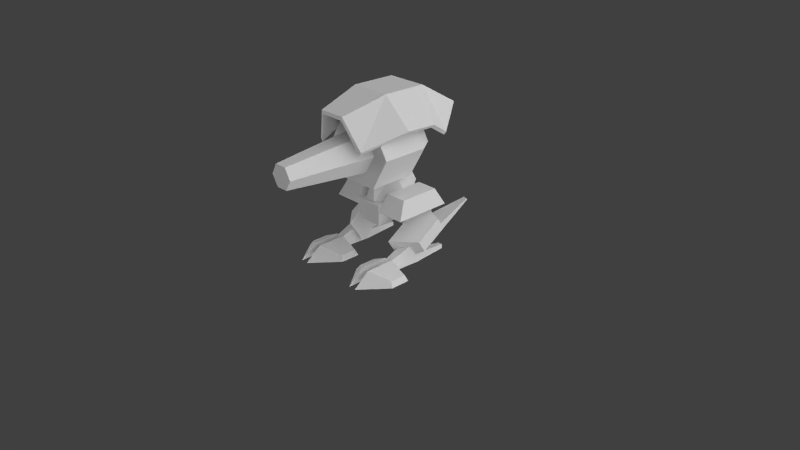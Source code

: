 # Source: flea_3.blend  (saved by Blender 2.63.0; exported with 4.5.12 LTS)
import bpy
from mathutils import Matrix  # noqa: F401  (used for matrix-valued properties, if any)

bpy.ops.wm.read_factory_settings(use_empty=True)
scene = bpy.context.scene
scene.name = 'Scene'

# ---- collections
col_collection_1 = bpy.data.collections.new('Collection 1'); scene.collection.children.link(col_collection_1)

# ---- materials (node trees are filled in below, after node groups)
mat_flea_1 = bpy.data.materials.new('flea_1')
mat_flea_1.alpha_threshold = 0.0
mat_flea_1.use_transparent_shadow = False
mat_flea_1.roughness = 0.5
mat_flea_1.specular_intensity = 0.0
mat_flea_1.line_color = (0.0, 0.0, 0.0, 1.0)

# ---- material node trees

# ---- world
world_world = bpy.data.worlds.new('World'); scene.world = world_world
world_world.color = (0.05088, 0.05088, 0.05088)
world_world.use_sun_shadow = False
world_world.sun_shadow_jitter_overblur = 0.0
world_world.cycles.sampling_method = 'MANUAL'
world_world.cycles.sample_map_resolution = 256

# ---- cameras
cam_camera = bpy.data.cameras.new('Camera')
cam_camera.clip_end = 100.0
cam_camera.lens = 35.0
cam_camera.sensor_width = 32.0
cam_camera.sensor_height = 18.0
cam_camera.ortho_scale = 7.314
cam_camera.dof.focus_distance = 0.0
cam_camera.dof.aperture_fstop = 128.0

# ---- lights
light_sun_001 = bpy.data.lights.new('Sun.001', 'SUN')
light_sun_001.transmission_factor = 0.0
light_sun_001.angle = 1.571
light_sun_001.energy = 1.0
light_sun_001.shadow_buffer_clip_start = 0.5
light_sun_001.shadow_soft_size = 1.0
light_sun_001.shadow_cascade_max_distance = 1000.0
light_sun_001.cycles.use_multiple_importance_sampling = False
light_sun = bpy.data.lights.new('Sun', 'SUN')
light_sun.transmission_factor = 0.0
light_sun.angle = 2.214
light_sun.energy = 2.16
light_sun.shadow_buffer_clip_start = 0.5
light_sun.shadow_soft_size = 2.0
light_sun.shadow_cascade_max_distance = 1000.0
light_sun.cycles.use_multiple_importance_sampling = False

# ---- meshes
me_cylinder_002 = bpy.data.meshes.new('Cylinder.002')
me_cylinder_002.from_pydata([(0.2486, 0.01183, 2.148), (0.3342, -0.472, 1.579), (0.4971, 0.1191, 1.731), (-0.2486, 0.01183, 2.148), (-0.1671, -0.5792, 1.996), (-0.3342, -0.472, 1.579), (0.2486, 0.602, 2.135), (-0.2486, 0.602, 2.135), (-0.4971, 0.5373, 1.709), (0.3467, 0.9164, 1.481), (-0.1734, 1.248, 1.755), (0.1671, -0.5792, 1.996), (-0.4971, 0.1191, 1.731), (0.4971, 0.5373, 1.709), (0.1734, 1.248, 1.755), (-0.3467, 0.9164, 1.481), (0.2709, 0.01638, 2.194), (0.1821, -0.5747, 2.042), (0.3642, -0.4674, 1.625), (0.5418, 0.1236, 1.778), (-0.2709, 0.01638, 2.194), (-0.1821, -0.5747, 2.042), (-0.3642, -0.4674, 1.625), (-0.5418, 0.1236, 1.778), (0.2709, 0.6066, 2.181), (0.5418, 0.5418, 1.756), (-0.2709, 0.6066, 2.181), (-0.5418, 0.5418, 1.756), (0.1889, 1.253, 1.802), (0.3778, 0.9209, 1.527), (-0.1889, 1.253, 1.802), (-0.3778, 0.9209, 1.527)], [], [(3, 7, 6, 0), (20, 21, 17, 16), (16, 17, 18, 19), (23, 22, 21, 20), (16, 19, 25, 24), (23, 20, 26, 27), (20, 16, 24, 26), (26, 24, 28, 30), (24, 25, 29, 28), (27, 26, 30, 31), (3, 0, 11, 4), (0, 2, 1, 11), (12, 3, 4, 5), (0, 6, 13, 2), (12, 8, 7, 3), (7, 10, 14, 6), (6, 14, 9, 13), (8, 15, 10, 7), (28, 29, 9, 14), (30, 28, 14, 10), (15, 8, 27, 31), (22, 23, 12, 5), (8, 12, 23, 27), (13, 9, 29, 25), (19, 18, 1, 2), (21, 22, 5, 4), (18, 17, 11, 1), (17, 21, 4, 11), (31, 30, 10, 15), (2, 13, 25, 19)])
_uv = me_cylinder_002.uv_layers.new(name='UVMap')
_uv.uv.foreach_set('vector', [0.0279, 0.08842, 0.04441, 0.08842, 0.04441, 0.1049, 0.0279, 0.1049, 0.1973, 0.1562, 0.1029, 0.1517, 0.09951, 0.09069, 0.1963, 0.0802, 0.1963, 0.0802, 0.09951, 0.09069, 0.0997, 0.008918, 0.21, 0.00112, 0.2097, 0.001985, 0.1018, 0.01044, 0.1022, 0.09034, 0.1962, 0.08002, 0.1963, 0.0802, 0.21, 0.00112, 0.28, 0.005272, 0.2765, 0.07908, 0.2097, 0.001985, 0.1962, 0.08002, 0.2756, 0.0799, 0.2792, 0.00549, 0.1973, 0.1562, 0.1963, 0.0802, 0.2765, 0.07908, 0.2765, 0.1513, 0.2765, 0.1513, 0.2765, 0.07908, 0.3876, 0.08027, 0.3908, 0.143, 0.2765, 0.07908, 0.28, 0.005272, 0.3577, 0.007001, 0.3876, 0.08027, 0.2792, 0.00549, 0.2756, 0.0799, 0.3902, 0.08111, 0.3585, 0.006409, 0.0279, 0.08842, 0.04441, 0.08842, 0.04441, 0.1049, 0.0279, 0.1049, 0.0279, 0.08842, 0.04441, 0.08842, 0.04441, 0.1049, 0.0279, 0.1049, 0.0279, 0.08842, 0.04441, 0.08842, 0.04441, 0.1049, 0.0279, 0.1049, 0.0279, 0.08842, 0.04441, 0.08842, 0.04441, 0.1049, 0.0279, 0.1049, 0.0279, 0.08842, 0.04441, 0.08842, 0.04441, 0.1049, 0.0279, 0.1049, 0.0279, 0.08842, 0.04441, 0.08842, 0.04441, 0.1049, 0.0279, 0.1049, 0.0279, 0.08842, 0.04441, 0.08842, 0.04441, 0.1049, 0.0279, 0.1049, 0.0279, 0.08842, 0.04441, 0.08842, 0.04441, 0.1049, 0.0279, 0.1049, 0.7289, 0.03157, 0.7289, 0.1954, 0.7289, 0.1954, 0.7289, 0.03157, 0.7289, 0.03157, 0.7289, 0.1954, 0.7289, 0.1954, 0.7289, 0.03157, 0.7289, 0.03157, 0.7289, 0.03157, 0.7289, 0.03157, 0.7289, 0.03157, 0.4012, 0.03157, 0.7289, 0.03157, 0.7289, 0.03157, 0.4012, 0.03157, 0.7289, 0.03157, 0.7289, 0.03157, 0.7289, 0.03157, 0.7289, 0.03157, 0.7289, 0.1954, 0.7289, 0.1954, 0.7289, 0.1954, 0.7289, 0.1954, 0.7289, 0.1954, 0.4012, 0.1954, 0.4012, 0.1954, 0.7289, 0.1954, 0.4012, 0.1954, 0.4012, 0.03157, 0.4012, 0.03157, 0.4012, 0.1954, 0.4012, 0.1954, 0.4012, 0.03157, 0.4012, 0.03157, 0.4012, 0.1954, 0.4012, 0.1954, 0.4012, 0.03157, 0.4012, 0.03157, 0.4012, 0.1954, 0.7289, 0.03157, 0.7289, 0.1954, 0.7289, 0.1954, 0.7289, 0.03157, 0.7289, 0.1954, 0.7289, 0.1954, 0.7289, 0.1954, 0.7289, 0.1954])
me_cylinder_002.materials.append(mat_flea_1)
me_cylinder_002.use_remesh_preserve_volume = False
me_cylinder_002.use_remesh_preserve_attributes = False
me_cylinder_002.use_mirror_vertex_groups = False
me_cylinder_002.update()
me_lthigh_001 = bpy.data.meshes.new('lthigh.001')
me_lthigh_001.from_pydata([(10.2, 18.04, -11.79), (4.597, 18.04, -11.79), (3.477, 13.62, -14.03), (11.6, 13.62, -14.03), (10.2, 18.04, -1.205), (11.6, 13.62, 1.315), (3.477, 13.62, 1.315), (4.597, 18.04, -1.205), (7.384, 13.62, -14.03), (3.477, 13.62, -5.838), (7.384, 13.62, -5.838), (3.477, 7.034, -12.89), (7.384, 7.034, -12.89), (3.477, 7.034, -6.976), (7.384, 7.034, -6.976)], [], [(3, 2, 1, 0), (1, 2, 6, 7), (4, 7, 6, 5), (5, 3, 0, 4), (4, 0, 1, 7), (6, 2, 3, 5), (14, 13, 11, 12), (9, 13, 14, 10), (10, 14, 12, 8), (8, 12, 11, 2), (2, 11, 13, 9)])
_uv = me_lthigh_001.uv_layers.new(name='UVMap')
_uv.uv.foreach_set('vector', [0.496, 0.3429, 0.496, 0.5018, 0.3991, 0.4799, 0.3991, 0.3703, 0.192, 0.4816, 0.1486, 0.5729, 0.4461, 0.5729, 0.3972, 0.4816, 0.3977, 0.3703, 0.3977, 0.4799, 0.4972, 0.5018, 0.4972, 0.3429, 0.447, 0.5734, 0.1471, 0.5734, 0.1909, 0.4827, 0.3977, 0.4827, 0.192, 0.3703, 0.3991, 0.3703, 0.3991, 0.4799, 0.192, 0.4799, 0.1913, 0.3694, 0.3979, 0.3694, 0.3979, 0.4787, 0.1913, 0.4787, 0.1349, 0.2412, 0.1349, 0.1668, 0.02221, 0.1668, 0.02221, 0.2412, 0.1587, 0.2294, 0.1587, 0.3674, 0.2393, 0.3674, 0.2393, 0.2294, 0.1566, 0.3668, 0.1349, 0.2412, 0.02221, 0.2412, 0.0005438, 0.3668, 0.1587, 0.2294, 0.1587, 0.3674, 0.2393, 0.3674, 0.2393, 0.2294, 0.0005431, 0.3663, 0.02221, 0.2408, 0.1349, 0.2408, 0.1566, 0.3663])
me_lthigh_001.materials.append(mat_flea_1)
me_lthigh_001.use_remesh_preserve_volume = False
me_lthigh_001.use_remesh_preserve_attributes = False
me_lthigh_001.use_mirror_vertex_groups = False
me_lthigh_001.update()
me_lheel_001 = bpy.data.meshes.new('lheel.001')
me_lheel_001.from_pydata([(12.54, 2.5, -5.0), (9.542, 2.5, -5.0), (11.7, 1.1, -14.9), (12.54, 5.96e-07, -5.0), (10.38, 1.788e-06, -14.9), (11.7, 1.788e-06, -14.9), (9.542, 5.96e-07, -5.0), (10.38, 1.1, -14.9)], [], [(0, 2, 7, 1), (1, 7, 4, 6), (2, 0, 3, 5), (7, 2, 5, 4), (5, 3, 6, 4), (0, 1, 6, 3)])
_uv = me_lheel_001.uv_layers.new(name='UVMap')
_uv.uv.foreach_set('vector', [0.5651, 0.9334, 0.5441, 0.6783, 0.51, 0.6784, 0.4885, 0.9334, 0.5813, 0.9956, 0.5502, 0.6579, 0.5931, 0.6478, 0.6635, 0.9762, 0.55, 0.6589, 0.5819, 0.9958, 0.6639, 0.9762, 0.5929, 0.6488, 0.51, 0.6784, 0.5441, 0.6783, 0.5441, 0.6498, 0.5099, 0.6499, 0.5095, 0.6791, 0.488, 0.9332, 0.5649, 0.9332, 0.5436, 0.6791, 0.5651, 0.9334, 0.4885, 0.9334, 0.4885, 0.9971, 0.5651, 0.9971])
me_lheel_001.materials.append(mat_flea_1)
me_lheel_001.use_remesh_preserve_volume = False
me_lheel_001.use_remesh_preserve_attributes = False
me_lheel_001.use_mirror_vertex_groups = False
me_lheel_001.update()
me_lfoot_001 = bpy.data.meshes.new('lfoot.001')
me_lfoot_001.from_pydata([(11.79, 2.25, 5.75), (10.29, -4.768e-07, 5.75), (10.29, 2.25, 5.75), (9.542, 4.768e-07, -5.0), (9.542, 6.0, -5.0), (12.54, 6.0, -5.0), (12.54, 4.768e-07, -5.0), (11.79, -4.768e-07, 5.75)], [], [(3, 4, 5, 6), (0, 2, 1, 7), (3, 1, 2, 4), (5, 0, 7, 6), (4, 2, 0, 5), (6, 7, 1, 3)])
_uv = me_lfoot_001.uv_layers.new(name='UVMap')
_uv.uv.foreach_set('vector', [0.3513, 0.7285, 0.5011, 0.7285, 0.5011, 0.6536, 0.3513, 0.6536, 0.3496, 0.7245, 0.3496, 0.6889, 0.2962, 0.6889, 0.2962, 0.7245, 0.3512, 0.7301, 0.3512, 0.9985, 0.4073, 0.9985, 0.5007, 0.7301, 0.5013, 0.7301, 0.4082, 0.9979, 0.3522, 0.9979, 0.3522, 0.7301, 0.2915, 0.9991, 0.2729, 0.7161, 0.2352, 0.7161, 0.217, 0.9991, 0.2746, 0.7292, 0.293, 0.9934, 0.3299, 0.9934, 0.3483, 0.7292])
me_lfoot_001.materials.append(mat_flea_1)
me_lfoot_001.use_remesh_preserve_volume = False
me_lfoot_001.use_remesh_preserve_attributes = False
me_lfoot_001.use_mirror_vertex_groups = False
me_lfoot_001.update()
me_lleg_001 = bpy.data.meshes.new('lleg.001')
me_lleg_001.from_pydata([(9.042, 6.86, 1.474), (14.54, 6.663, -3.836), (14.54, 3.547, -5.784), (9.042, 14.2, -10.36), (14.54, 10.78, -10.5), (9.042, 7.842, -14.33), (14.54, 7.659, -12.45), (9.042, 0.5, -2.5), (9.022, 9.542, -13.26), (14.52, 9.359, -11.38), (13.95, 13.24, -20.75), (15.13, 13.2, -20.34), (13.94, 13.61, -20.52), (15.13, 13.57, -20.11)], [], [(7, 2, 1, 0), (0, 3, 5, 7), (7, 5, 6, 2), (4, 1, 2, 6), (1, 4, 3, 0), (4, 6, 5, 3), (10, 11, 6, 5), (12, 13, 11, 10), (8, 9, 13, 12), (9, 6, 11, 13), (5, 8, 12, 10)])
_uv = me_lleg_001.uv_layers.new(name='UVMap')
_uv.uv.foreach_set('vector', [0.9647, 0.9998, 0.9484, 0.8662, 0.8787, 0.8663, 0.8224, 1.0, 0.1446, 0.6373, 0.1446, 0.3759, 0.003798, 0.3754, 0.003797, 0.6369, 0.7744, 0.6378, 0.7744, 0.8986, 0.8786, 0.8668, 0.8787, 0.7201, 0.8792, 0.7177, 0.8787, 0.8663, 0.9484, 0.8662, 0.949, 0.7176, 0.8786, 0.7201, 0.8787, 0.8668, 0.7749, 0.8984, 0.7749, 0.6375, 0.8792, 0.7177, 0.949, 0.7176, 0.9647, 0.6083, 0.8224, 0.6086, 0.7339, 0.7979, 0.707, 0.7988, 0.6613, 0.6092, 0.7786, 0.6071, 0.7329, 0.8072, 0.706, 0.808, 0.707, 0.7988, 0.7339, 0.7979, 0.7786, 0.9967, 0.6613, 0.9989, 0.706, 0.808, 0.7329, 0.8072, 0.1498, 0.6454, 0.1578, 0.576, 0.4923, 0.6024, 0.4872, 0.6461, 0.636, 0.5102, 0.5691, 0.5295, 0.6502, 0.8542, 0.6924, 0.842])
me_lleg_001.materials.append(mat_flea_1)
me_lleg_001.use_remesh_preserve_volume = False
me_lleg_001.use_remesh_preserve_attributes = False
me_lleg_001.use_mirror_vertex_groups = False
me_lleg_001.update()
me_ltoes_002 = bpy.data.meshes.new('ltoes.002')
me_ltoes_002.from_pydata([(12.04, -2.384e-07, 2.019), (17.66, -0.1657, 2.931), (5.325, 1.16, 7.69), (10.04, 3.4, 3.265), (10.04, -1.669e-06, 15.26), (5.325, 1.16, 3.262), (4.427, -0.1657, 8.202), (10.04, 3.4, 10.97), (4.427, -0.1657, 2.931), (10.04, -2.384e-07, 2.019), (12.04, 3.4, 10.97), (17.66, -0.1657, 8.202), (16.76, 1.16, 3.262), (12.04, -1.788e-06, 15.26), (12.04, 3.4, 3.265), (16.76, 1.16, 7.69)], [], [(10, 15, 12, 14), (10, 14, 0, 13), (12, 15, 11, 1), (13, 11, 15, 10), (3, 9, 8, 5), (8, 9, 4, 6), (4, 7, 2, 6), (5, 8, 6, 2), (7, 4, 9, 3), (1, 11, 13, 0), (7, 3, 5, 2), (14, 12, 1, 0)])
_uv = me_ltoes_002.uv_layers.new(name='UVMap')
_uv.uv.foreach_set('vector', [0.0723, 0.884, 0.1868, 0.8157, 0.1889, 0.72, 0.07606, 0.7175, 0.07258, 0.8745, 0.07312, 0.7154, 0.003011, 0.6894, 0.002079, 0.9629, 0.1902, 0.7191, 0.1902, 0.8138, 0.2244, 0.8247, 0.2244, 0.7121, 0.1124, 0.9955, 0.2192, 0.8322, 0.1868, 0.8157, 0.0723, 0.884, 0.07606, 0.7175, 0.1092, 0.6466, 0.2192, 0.7017, 0.1889, 0.72, 0.09659, 0.9896, 0.0561, 0.9961, 0.0561, 0.9007, 0.09659, 0.9516, 0.1124, 0.9955, 0.0723, 0.884, 0.1868, 0.8157, 0.2192, 0.8322, 0.1902, 0.7191, 0.2244, 0.7121, 0.2244, 0.8247, 0.1902, 0.8138, 0.07258, 0.8745, 0.002079, 0.9629, 0.003011, 0.6894, 0.07312, 0.7154, 0.09659, 0.9896, 0.09659, 0.9516, 0.0561, 0.9007, 0.0561, 0.9961, 0.0723, 0.884, 0.07606, 0.7175, 0.1889, 0.72, 0.1868, 0.8157, 0.07606, 0.7175, 0.1889, 0.72, 0.2192, 0.7017, 0.1092, 0.6466])
me_ltoes_002.materials.append(mat_flea_1)
me_ltoes_002.use_remesh_preserve_volume = False
me_ltoes_002.use_remesh_preserve_attributes = False
me_ltoes_002.use_mirror_vertex_groups = False
me_ltoes_002.update()
me_cylinder = bpy.data.meshes.new('Cylinder')
me_cylinder.from_pydata([(0.2486, 0.4116, 1.91), (0.2486, -0.1987, 1.91), (0.4971, -0.1987, 1.479), (0.4971, 0.4116, 1.479), (-0.2486, 0.4116, 1.91), (-0.2486, -0.1987, 1.91), (0.1819, 0.6158, 1.794), (0.3639, 0.6158, 1.479), (0.1819, 0.6158, 1.164), (-0.1819, 0.6158, 1.164), (-0.1819, 0.6158, 1.794), (0.2486, -0.1987, 1.049), (0.2486, 0.4116, 1.049), (-0.2486, -0.1987, 1.049), (-0.2486, 0.4116, 1.049), (-0.3639, 0.6158, 1.479), (-0.4971, -0.1987, 1.479), (-0.4971, 0.4116, 1.479), (0.1393, -0.1987, 1.72), (0.2787, -0.1987, 1.479), (-0.1393, -0.1987, 1.72), (0.1393, -0.1987, 1.238), (-0.1393, -0.1987, 1.238), (-0.2787, -0.1987, 1.479), (0.08168, -1.338, 1.621), (0.1634, -1.338, 1.479), (-0.08168, -1.338, 1.621), (0.08168, -1.338, 1.338), (-0.08168, -1.338, 1.338), (-0.1634, -1.338, 1.479)], [], [(4, 0, 6, 10), (3, 2, 11, 12), (3, 12, 8, 7), (14, 13, 16, 17), (4, 5, 1, 0), (14, 17, 15, 9), (6, 7, 8, 9, 15, 10), (0, 3, 7, 6), (17, 4, 10, 15), (0, 1, 2, 3), (17, 16, 5, 4), (12, 14, 9, 8), (12, 11, 13, 14), (11, 2, 1, 5, 16, 13), (21, 22, 23, 20, 18, 19), (27, 25, 24, 26, 29, 28), (19, 18, 24, 25), (22, 21, 27, 28), (18, 20, 26, 24), (20, 23, 29, 26), (21, 19, 25, 27), (23, 22, 28, 29)])
_uv = me_cylinder.uv_layers.new(name='UVMap')
_uv.uv.foreach_set('vector', [0.7289, 0.03157, 0.7289, 0.1954, 0.8062, 0.1735, 0.8062, 0.05353, 0.7283, 0.03171, 0.5289, 0.03171, 0.5289, 0.1941, 0.7283, 0.1941, 0.7283, 0.03171, 0.7283, 0.1941, 0.8049, 0.1723, 0.8049, 0.05347, 0.7289, 0.03157, 0.4012, 0.03157, 0.4012, 0.1954, 0.7289, 0.1954, 0.7289, 0.03157, 0.4012, 0.03157, 0.4012, 0.1954, 0.7289, 0.1954, 0.7289, 0.03157, 0.7289, 0.1954, 0.8062, 0.1735, 0.8062, 0.05353, 0.9038, 0.0007415, 0.8074, 0.05642, 0.8074, 0.1678, 0.9038, 0.2235, 1.0, 0.1678, 1.0, 0.05642, 0.7289, 0.03157, 0.7289, 0.1954, 0.8062, 0.1735, 0.8062, 0.05353, 0.7289, 0.03157, 0.7289, 0.1954, 0.8062, 0.1735, 0.8062, 0.05353, 0.7289, 0.03157, 0.4012, 0.03157, 0.4012, 0.1954, 0.7289, 0.1954, 0.7289, 0.03157, 0.4012, 0.03157, 0.4012, 0.1954, 0.7289, 0.1954, 0.7289, 0.03157, 0.7289, 0.1954, 0.8062, 0.1735, 0.8062, 0.05353, 0.7289, 0.03157, 0.4012, 0.03157, 0.4012, 0.1954, 0.7289, 0.1954, 1.001, 0.1671, 1.001, 0.05622, 0.9045, 0.0007822, 0.8085, 0.05622, 0.8085, 0.1671, 0.9045, 0.2225, 0.0, 0.0, 0.4012, 0.03157, 0.4012, 0.03157, 0.4012, 0.03157, 0.4012, 0.03157, 0.4012, 0.03157, 0.03769, 0.1383, 0.07596, 0.1162, 0.07596, 0.07197, 0.03769, 0.04988, -0.0005893, 0.07197, -0.0005893, 0.1162, 0.03166, 0.03326, 0.03166, 0.01467, 0.01307, 0.01467, 0.01307, 0.03326, 0.03166, 0.03326, 0.03166, 0.01467, 0.01307, 0.01467, 0.01307, 0.03326, 0.03166, 0.01467, 0.03166, 0.03326, 0.01307, 0.03326, 0.01307, 0.01467, 0.03166, 0.03326, 0.03166, 0.01467, 0.01307, 0.01467, 0.01307, 0.03326, 0.03166, 0.01467, 0.03166, 0.03326, 0.01307, 0.03326, 0.01307, 0.01467, 0.03166, 0.01467, 0.03166, 0.03326, 0.01307, 0.03326, 0.01307, 0.01467])
me_cylinder.materials.append(mat_flea_1)
me_cylinder.use_remesh_preserve_volume = False
me_cylinder.use_remesh_preserve_attributes = False
me_cylinder.use_mirror_vertex_groups = False
me_cylinder.update()
me_ltoes = bpy.data.meshes.new('ltoes')
me_ltoes.from_pydata([(-8.5, -2.384e-07, 2.019), (-14.12, -0.1657, 2.931), (-1.782, 1.16, 7.69), (-6.5, 3.4, 3.265), (-6.5, -1.669e-06, 15.26), (-1.782, 1.16, 3.262), (-0.8845, -0.1657, 8.202), (-6.5, 3.4, 10.97), (-0.8845, -0.1657, 2.931), (-6.5, -2.384e-07, 2.019), (-8.5, 3.4, 10.97), (-14.12, -0.1657, 8.202), (-13.22, 1.16, 3.262), (-8.5, -1.788e-06, 15.26), (-8.5, 3.4, 3.265), (-13.22, 1.16, 7.69)], [], [(10, 14, 12, 15), (10, 13, 0, 14), (12, 1, 11, 15), (13, 10, 15, 11), (3, 5, 8, 9), (8, 6, 4, 9), (4, 6, 2, 7), (5, 2, 6, 8), (7, 3, 9, 4), (1, 0, 13, 11), (7, 2, 5, 3), (14, 0, 1, 12)])
_uv = me_ltoes.uv_layers.new(name='UVMap')
_uv.uv.foreach_set('vector', [0.0723, 0.884, 0.07606, 0.7175, 0.1889, 0.72, 0.1868, 0.8157, 0.07258, 0.8745, 0.002079, 0.9629, 0.003011, 0.6894, 0.07312, 0.7154, 0.1902, 0.7191, 0.2244, 0.7121, 0.2244, 0.8247, 0.1902, 0.8138, 0.1124, 0.9955, 0.0723, 0.884, 0.1868, 0.8157, 0.2192, 0.8322, 0.07606, 0.7175, 0.1889, 0.72, 0.2192, 0.7017, 0.1092, 0.6466, 0.09659, 0.9896, 0.09659, 0.9516, 0.0561, 0.9007, 0.0561, 0.9961, 0.1124, 0.9955, 0.2192, 0.8322, 0.1868, 0.8157, 0.0723, 0.884, 0.1902, 0.7191, 0.1902, 0.8138, 0.2244, 0.8247, 0.2244, 0.7121, 0.07258, 0.8745, 0.07312, 0.7154, 0.003011, 0.6894, 0.002079, 0.9629, 0.09659, 0.9896, 0.0561, 0.9961, 0.0561, 0.9007, 0.09659, 0.9516, 0.0723, 0.884, 0.1868, 0.8157, 0.1889, 0.72, 0.07606, 0.7175, 0.07606, 0.7175, 0.1092, 0.6466, 0.2192, 0.7017, 0.1889, 0.72])
me_ltoes.materials.append(mat_flea_1)
me_ltoes.use_remesh_preserve_volume = False
me_ltoes.use_remesh_preserve_attributes = False
me_ltoes.use_mirror_vertex_groups = False
me_ltoes.update()
me_lthigh = bpy.data.meshes.new('lthigh')
me_lthigh.from_pydata([(-10.2, 18.04, -11.79), (-4.597, 18.04, -11.79), (-3.477, 13.62, -14.03), (-11.6, 13.62, -14.03), (-10.2, 18.04, -1.205), (-11.6, 13.62, 1.315), (-3.477, 13.62, 1.315), (-4.597, 18.04, -1.205), (-7.384, 13.62, -14.03), (-3.477, 13.62, -5.838), (-7.384, 13.62, -5.838), (-3.477, 7.034, -12.89), (-7.384, 7.034, -12.89), (-3.477, 7.034, -6.976), (-7.384, 7.034, -6.976)], [], [(3, 0, 1, 2), (1, 7, 6, 2), (4, 5, 6, 7), (5, 4, 0, 3), (4, 7, 1, 0), (6, 5, 3, 2), (14, 12, 11, 13), (9, 10, 14, 13), (10, 8, 12, 14), (8, 2, 11, 12), (2, 9, 13, 11)])
_uv = me_lthigh.uv_layers.new(name='UVMap')
_uv.uv.foreach_set('vector', [0.496, 0.3429, 0.3991, 0.3703, 0.3991, 0.4799, 0.496, 0.5018, 0.192, 0.4816, 0.3972, 0.4816, 0.4461, 0.5729, 0.1486, 0.5729, 0.3977, 0.3703, 0.4972, 0.3429, 0.4972, 0.5018, 0.3977, 0.4799, 0.447, 0.5734, 0.3977, 0.4827, 0.1909, 0.4827, 0.1471, 0.5734, 0.192, 0.3703, 0.192, 0.4799, 0.3991, 0.4799, 0.3991, 0.3703, 0.1913, 0.3694, 0.1913, 0.4787, 0.3979, 0.4787, 0.3979, 0.3694, 0.1349, 0.2412, 0.02221, 0.2412, 0.02221, 0.1668, 0.1349, 0.1668, 0.1587, 0.2294, 0.2393, 0.2294, 0.2393, 0.3674, 0.1587, 0.3674, 0.1566, 0.3668, 0.0005438, 0.3668, 0.02221, 0.2412, 0.1349, 0.2412, 0.1587, 0.2294, 0.2393, 0.2294, 0.2393, 0.3674, 0.1587, 0.3674, 0.0005431, 0.3663, 0.1566, 0.3663, 0.1349, 0.2408, 0.02221, 0.2408])
me_lthigh.materials.append(mat_flea_1)
me_lthigh.use_remesh_preserve_volume = False
me_lthigh.use_remesh_preserve_attributes = False
me_lthigh.use_mirror_vertex_groups = False
me_lthigh.update()
me_lleg = bpy.data.meshes.new('lleg')
me_lleg.from_pydata([(-5.5, 6.86, 1.474), (-11.0, 6.663, -3.836), (-11.0, 3.547, -5.784), (-5.5, 14.2, -10.36), (-11.0, 10.78, -10.5), (-5.5, 7.842, -14.33), (-11.0, 7.659, -12.45), (-5.5, 0.5, -2.5), (-5.479, 9.542, -13.26), (-10.98, 9.359, -11.38), (-10.4, 13.24, -20.75), (-11.59, 13.2, -20.34), (-10.4, 13.61, -20.52), (-11.59, 13.57, -20.11)], [], [(7, 0, 1, 2), (0, 7, 5, 3), (7, 2, 6, 5), (4, 6, 2, 1), (1, 0, 3, 4), (4, 3, 5, 6), (10, 5, 6, 11), (12, 10, 11, 13), (8, 12, 13, 9), (9, 13, 11, 6), (5, 10, 12, 8)])
_uv = me_lleg.uv_layers.new(name='UVMap')
_uv.uv.foreach_set('vector', [0.9647, 0.9998, 0.8224, 1.0, 0.8787, 0.8663, 0.9484, 0.8662, 0.1446, 0.6373, 0.003797, 0.6369, 0.003798, 0.3754, 0.1446, 0.3759, 0.7744, 0.6378, 0.8787, 0.7201, 0.8786, 0.8668, 0.7744, 0.8986, 0.8792, 0.7177, 0.949, 0.7176, 0.9484, 0.8662, 0.8787, 0.8663, 0.8786, 0.7201, 0.7749, 0.6375, 0.7749, 0.8984, 0.8787, 0.8668, 0.8792, 0.7177, 0.8224, 0.6086, 0.9647, 0.6083, 0.949, 0.7176, 0.7339, 0.7979, 0.7786, 0.6071, 0.6613, 0.6092, 0.707, 0.7988, 0.7329, 0.8072, 0.7339, 0.7979, 0.707, 0.7988, 0.706, 0.808, 0.7786, 0.9967, 0.7329, 0.8072, 0.706, 0.808, 0.6613, 0.9989, 0.1498, 0.6454, 0.4872, 0.6461, 0.4923, 0.6024, 0.1578, 0.576, 0.636, 0.5102, 0.6924, 0.842, 0.6502, 0.8542, 0.5691, 0.5295])
me_lleg.materials.append(mat_flea_1)
me_lleg.use_remesh_preserve_volume = False
me_lleg.use_remesh_preserve_attributes = False
me_lleg.use_mirror_vertex_groups = False
me_lleg.update()
me_lheel = bpy.data.meshes.new('lheel')
me_lheel.from_pydata([(-9.0, 2.5, -5.0), (-6.0, 2.5, -5.0), (-8.16, 1.1, -14.9), (-9.0, 5.96e-07, -5.0), (-6.84, 1.788e-06, -14.9), (-8.16, 1.788e-06, -14.9), (-6.0, 5.96e-07, -5.0), (-6.84, 1.1, -14.9)], [], [(0, 1, 7, 2), (1, 6, 4, 7), (2, 5, 3, 0), (7, 4, 5, 2), (5, 4, 6, 3), (0, 3, 6, 1)])
_uv = me_lheel.uv_layers.new(name='UVMap')
_uv.uv.foreach_set('vector', [0.5651, 0.9334, 0.4885, 0.9334, 0.51, 0.6784, 0.5441, 0.6783, 0.5813, 0.9956, 0.6635, 0.9762, 0.5931, 0.6478, 0.5502, 0.6579, 0.55, 0.6589, 0.5929, 0.6488, 0.6639, 0.9762, 0.5819, 0.9958, 0.51, 0.6784, 0.5099, 0.6499, 0.5441, 0.6498, 0.5441, 0.6783, 0.5095, 0.6791, 0.5436, 0.6791, 0.5649, 0.9332, 0.488, 0.9332, 0.5651, 0.9334, 0.5651, 0.9971, 0.4885, 0.9971, 0.4885, 0.9334])
me_lheel.materials.append(mat_flea_1)
me_lheel.use_remesh_preserve_volume = False
me_lheel.use_remesh_preserve_attributes = False
me_lheel.use_mirror_vertex_groups = False
me_lheel.update()
me_lfoot = bpy.data.meshes.new('lfoot')
me_lfoot.from_pydata([(-8.25, 2.25, 5.75), (-6.75, -4.768e-07, 5.75), (-6.75, 2.25, 5.75), (-6.0, 4.768e-07, -5.0), (-6.0, 6.0, -5.0), (-9.0, 6.0, -5.0), (-9.0, 4.768e-07, -5.0), (-8.25, -4.768e-07, 5.75)], [], [(3, 6, 5, 4), (0, 7, 1, 2), (3, 4, 2, 1), (5, 6, 7, 0), (4, 5, 0, 2), (6, 3, 1, 7)])
_uv = me_lfoot.uv_layers.new(name='UVMap')
_uv.uv.foreach_set('vector', [0.3513, 0.7285, 0.3513, 0.6536, 0.5011, 0.6536, 0.5011, 0.7285, 0.3496, 0.7245, 0.2962, 0.7245, 0.2962, 0.6889, 0.3496, 0.6889, 0.3512, 0.7301, 0.5007, 0.7301, 0.4073, 0.9985, 0.3512, 0.9985, 0.5013, 0.7301, 0.3522, 0.7301, 0.3522, 0.9979, 0.4082, 0.9979, 0.2915, 0.9991, 0.217, 0.9991, 0.2352, 0.7161, 0.2729, 0.7161, 0.2746, 0.7292, 0.3483, 0.7292, 0.3299, 0.9934, 0.293, 0.9934])
me_lfoot.materials.append(mat_flea_1)
me_lfoot.use_remesh_preserve_volume = False
me_lfoot.use_remesh_preserve_attributes = False
me_lfoot.use_mirror_vertex_groups = False
me_lfoot.update()
me_ground = bpy.data.meshes.new('ground')
me_ground.from_pydata([], [], [])
me_ground.use_remesh_preserve_volume = False
me_ground.use_remesh_preserve_attributes = False
me_ground.use_mirror_vertex_groups = False
me_ground.update()
me_cube_001 = bpy.data.meshes.new('Cube.001')
me_cube_001.from_pydata([(3.475, 18.5, -11.86), (2.085, 21.56, -6.0), (6.95, 15.5, -6.0), (-1.042, 21.53, -11.86), (-2.085, 21.56, -6.0), (1.043, 21.53, -11.86), (0.417, 21.56, -0.45), (1.39, 15.5, 0.6793), (-3.475, 18.5, -11.86), (-6.95, 15.5, -6.0), (-1.39, 15.5, 0.6793), (-0.417, 21.56, -0.45), (-3.894, 15.35, 1.378), (-2.918, 9.336, 0.5739), (2.918, 9.336, 0.5739), (2.918, 9.336, -8.487), (-2.918, 9.336, -8.487), (-3.894, 15.35, -11.88), (3.894, 15.35, -11.88), (3.894, 15.35, 1.378)], [], [(5, 1, 2, 0), (4, 9, 10, 11), (3, 8, 9, 4), (3, 5, 0, 8), (6, 11, 10, 7), (1, 6, 7, 2), (3, 4, 11, 6, 1, 5), (2, 9, 8, 0), (10, 9, 2, 7), (19, 12, 13, 14), (17, 12, 19, 18), (15, 16, 17, 18), (12, 17, 16, 13), (15, 14, 13, 16), (14, 15, 18, 19)])
_uv = me_cube_001.uv_layers.new(name='UVMap')
_uv.uv.foreach_set('vector', [0.9984, 0.1914, 0.9926, 0.2802, 0.9202, 0.2802, 0.9622, 0.1914, 0.3846, 0.3441, 0.3715, 0.2729, 0.5514, 0.2729, 0.4385, 0.3441, 0.9984, 0.1914, 0.9622, 0.1914, 0.9202, 0.2802, 0.9926, 0.2802, 0.7498, 0.2438, 0.7164, 0.2464, 0.6736, 0.2007, 0.7852, 0.1922, 0.7449, 0.4872, 0.7583, 0.4862, 0.7638, 0.5883, 0.744, 0.5895, 0.3846, 0.3441, 0.4385, 0.3441, 0.5514, 0.2729, 0.3715, 0.2729, 0.7498, 0.2438, 0.7783, 0.395, 0.7583, 0.4862, 0.7449, 0.4872, 0.7113, 0.4002, 0.7164, 0.2464, 0.7125, 0.3422, 0.5028, 0.4579, 0.5004, 0.3297, 0.6053, 0.2718, 0.6423, 0.5124, 0.5028, 0.4579, 0.7125, 0.3422, 0.6842, 0.4893, 0.7698, 0.6005, 0.9036, 0.6005, 0.8868, 0.4962, 0.7866, 0.4962, 0.7866, 0.3404, 0.7866, 0.4963, 0.8868, 0.4963, 0.8868, 0.3404, 0.7866, 0.3405, 0.8868, 0.3405, 0.9036, 0.2219, 0.7698, 0.2219, 0.9954, 0.5099, 0.9954, 0.2827, 0.891, 0.3408, 0.891, 0.4961, 0.2328, 0.7141, 0.2328, 0.6467, 0.2762, 0.6467, 0.2762, 0.7141, 0.891, 0.4961, 0.891, 0.3408, 0.9954, 0.2827, 0.9954, 0.5099])
me_cube_001.materials.append(mat_flea_1)
me_cube_001.use_remesh_preserve_volume = False
me_cube_001.use_remesh_preserve_attributes = False
me_cube_001.use_mirror_vertex_groups = False
me_cube_001.update()

# ---- objects
ob_cylinder_001 = bpy.data.objects.new('Cylinder.001', me_cylinder_002)
ob_sun_001 = bpy.data.objects.new('Sun.001', light_sun_001)
ob_sun = bpy.data.objects.new('Sun', light_sun)
ob_rthigh = bpy.data.objects.new('rthigh', me_lthigh_001)
ob_rheel = bpy.data.objects.new('rheel', me_lheel_001)
ob_rfoot = bpy.data.objects.new('rfoot', me_lfoot_001)
ob_rleg = bpy.data.objects.new('rleg', me_lleg_001)
ob_rtoes = bpy.data.objects.new('rtoes', me_ltoes_002)
ob_cylinder = bpy.data.objects.new('Cylinder', me_cylinder)
ob_ltoes = bpy.data.objects.new('ltoes', me_ltoes)
ob_lthigh = bpy.data.objects.new('lthigh', me_lthigh)
ob_lleg = bpy.data.objects.new('lleg', me_lleg)
ob_lheel = bpy.data.objects.new('lheel', me_lheel)
ob_lfoot = bpy.data.objects.new('lfoot', me_lfoot)
ob_ground = bpy.data.objects.new('ground', me_ground)
ob_head = bpy.data.objects.new('head', me_cube_001)
ob_camera = bpy.data.objects.new('Camera', cam_camera)

# ---- transforms, parenting, visibility, modifiers, constraints
ob_cylinder_001.location = (0.0, 0.0, 0.0)
ob_cylinder_001.lineart.crease_threshold = 0.0
ob_sun_001.location = (-6.725, -3.914, 1.801e-07)
ob_sun_001.rotation_euler = (-6.548e-05, -1.573, 0.3288)
ob_sun_001.lineart.crease_threshold = 0.0
ob_sun.location = (7.065, 2.349, 1.479)
ob_sun.rotation_euler = (1.798e-07, 1.129, 0.2783)
ob_sun.lineart.crease_threshold = 0.0
ob_rthigh.location = (0.0, 0.0, 0.0)
ob_rthigh.rotation_euler = (1.571, 0.0, 0.0)
ob_rthigh.scale = (0.05, 0.05, 0.05)
ob_rthigh.lineart.crease_threshold = 0.0
ob_rheel.location = (-0.08856, 0.0, 0.0)
ob_rheel.rotation_euler = (1.571, 0.0, 0.0)
ob_rheel.scale = (0.05, 0.05, 0.05)
ob_rheel.lineart.crease_threshold = 0.0
ob_rfoot.location = (-0.08856, 0.0, 0.0)
ob_rfoot.rotation_euler = (1.571, 0.0, 0.0)
ob_rfoot.scale = (0.05, 0.05, 0.05)
ob_rfoot.lineart.crease_threshold = 0.0
ob_rleg.location = (-0.08856, 0.0, 0.0)
ob_rleg.rotation_euler = (1.571, 0.0, 0.0)
ob_rleg.scale = (0.05, 0.05, 0.05)
ob_rleg.lineart.crease_threshold = 0.0
ob_rtoes.location = (-0.08856, 0.0, 0.0)
ob_rtoes.rotation_euler = (1.571, 0.0, 0.0)
ob_rtoes.scale = (0.05, 0.05, 0.05)
ob_rtoes.lineart.crease_threshold = 0.0
ob_cylinder.location = (0.0, 0.0, 0.0)
ob_cylinder.lineart.crease_threshold = 0.0
ob_ltoes.location = (-0.08856, 0.0, 0.0)
ob_ltoes.rotation_euler = (1.571, 0.0, 0.0)
ob_ltoes.scale = (0.05, 0.05, 0.05)
ob_ltoes.lineart.crease_threshold = 0.0
ob_lthigh.location = (0.0, 0.0, 0.0)
ob_lthigh.rotation_euler = (1.571, 0.0, 0.0)
ob_lthigh.scale = (0.05, 0.05, 0.05)
ob_lthigh.lineart.crease_threshold = 0.0
ob_lleg.location = (-0.08856, 0.0, 0.0)
ob_lleg.rotation_euler = (1.571, 0.0, 0.0)
ob_lleg.scale = (0.05, 0.05, 0.05)
ob_lleg.lineart.crease_threshold = 0.0
ob_lheel.location = (-0.08856, 0.0, 0.0)
ob_lheel.rotation_euler = (1.571, 0.0, 0.0)
ob_lheel.scale = (0.05, 0.05, 0.05)
ob_lheel.lineart.crease_threshold = 0.0
ob_lfoot.location = (-0.08856, 0.0, 0.0)
ob_lfoot.rotation_euler = (1.571, 0.0, 0.0)
ob_lfoot.scale = (0.05, 0.05, 0.05)
ob_lfoot.lineart.crease_threshold = 0.0
ob_ground.location = (0.0, 0.0, 0.0)
ob_ground.rotation_euler = (1.571, 0.0, 0.0)
ob_ground.scale = (0.05, 0.05, 0.05)
ob_ground.lineart.crease_threshold = 0.0
ob_head.location = (0.0, 0.0, 0.0)
ob_head.rotation_euler = (1.571, 0.0, 0.0)
ob_head.scale = (0.05, 0.05, 0.05)
ob_head.lineart.crease_threshold = 0.0
ob_camera.location = (7.481, -6.508, 5.344)
ob_camera.rotation_euler = (1.109, 0.01082, 0.8149)
ob_camera.lock_rotations_4d = False
ob_camera.empty_display_type = 'ARROWS'
ob_camera.color = (0.0, 0.0, 0.0, 0.0)
ob_camera.display_type = 'WIRE'
ob_camera.lineart.crease_threshold = 0.0

# ---- collection membership
col_collection_1.objects.link(ob_cylinder_001)
col_collection_1.objects.link(ob_sun_001)
col_collection_1.objects.link(ob_sun)
col_collection_1.objects.link(ob_rthigh)
col_collection_1.objects.link(ob_rheel)
col_collection_1.objects.link(ob_rfoot)
col_collection_1.objects.link(ob_rleg)
col_collection_1.objects.link(ob_rtoes)
col_collection_1.objects.link(ob_cylinder)
col_collection_1.objects.link(ob_ltoes)
col_collection_1.objects.link(ob_lthigh)
col_collection_1.objects.link(ob_lleg)
col_collection_1.objects.link(ob_lheel)
col_collection_1.objects.link(ob_lfoot)
col_collection_1.objects.link(ob_ground)
col_collection_1.objects.link(ob_head)
col_collection_1.objects.link(ob_camera)

# ---- scene / render settings (as saved in the file)
scene.camera = ob_camera
scene.frame_start = 1; scene.frame_end = 250; scene.frame_set(1)
scene.render.engine = 'BLENDER_EEVEE_NEXT'
scene.render.image_settings.color_mode = 'RGB'
scene.render.image_settings.compression = 90
scene.render.resolution_percentage = 50
scene.render.dither_intensity = 0.0
scene.render.bake_margin = 2
scene.render.bake_bias = 0.0
scene.cycles.use_denoising = False
scene.cycles.samples = 10
scene.cycles.sampling_pattern = 'TABULATED_SOBOL'
scene.cycles.light_sampling_threshold = 0.0
scene.cycles.use_adaptive_sampling = False
scene.cycles.use_light_tree = False
scene.cycles.blur_glossy = 0.0
scene.cycles.volume_bounces = 1
scene.cycles.pixel_filter_type = 'GAUSSIAN'
scene.cycles.sample_clamp_indirect = 0.0
scene.view_settings.view_transform = 'Standard'
bpy.context.view_layer.update()
